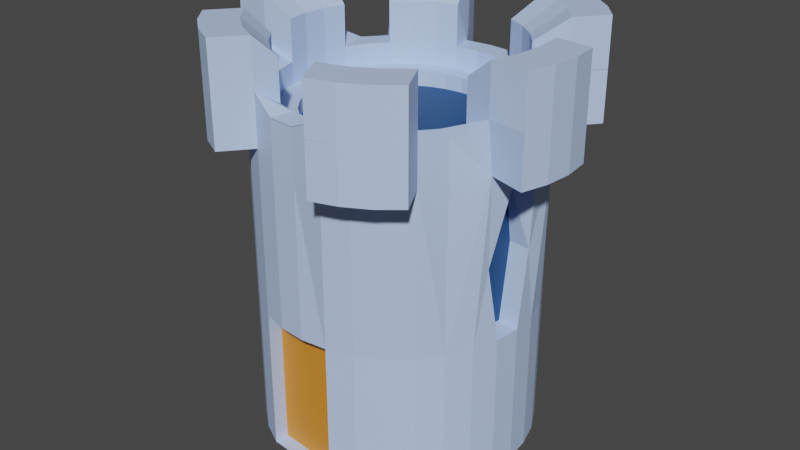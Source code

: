# Source: tower_v1.blend  (saved by Blender 2.80.51; exported with 4.5.12 LTS)
import bpy
from mathutils import Matrix  # noqa: F401  (used for matrix-valued properties, if any)

bpy.ops.wm.read_factory_settings(use_empty=True)
scene = bpy.context.scene
scene.name = 'Scene'

# ---- collections
col_collection = bpy.data.collections.new('Collection'); scene.collection.children.link(col_collection)

# ---- materials (node trees are filled in below, after node groups)
mat_material_001 = bpy.data.materials.new('Material.001')
mat_material_001.use_transparent_shadow = False
mat_material_001.roughness = 0.25
mat_material = bpy.data.materials.new('Material')
mat_material.alpha_threshold = 0.0
mat_material.use_transparent_shadow = False
mat_material.roughness = 0.5
mat_material.line_color = (0.0, 0.0, 0.0, 1.0)
mat_material_002 = bpy.data.materials.new('Material.002')
mat_material_002.use_transparent_shadow = False
mat_material_002.roughness = 0.25

# ---- material node trees
mat_material_001.use_nodes = True; mat_material_001.node_tree.nodes.clear()
_N = mat_material_001.node_tree.nodes; _L = mat_material_001.node_tree.links
n0 = _N.new('ShaderNodeOutputMaterial'); n0.name = 'Material Output'; n0.location = (300, 300)
n1 = _N.new('ShaderNodeBsdfPrincipled'); n1.name = 'Principled BSDF'; n1.location = (10, 300)
n1.distribution = 'GGX'
n1.subsurface_method = 'BURLEY'
n1.inputs[0].default_value = (0.5204, 0.6746, 1.0, 1.0)
n1.inputs[3].default_value = 1.45
_L.new(n1.outputs[0], n0.inputs[0])
n0.is_active_output = True
mat_material.use_nodes = True; mat_material.node_tree.nodes.clear()
_N = mat_material.node_tree.nodes; _L = mat_material.node_tree.links
n0 = _N.new('ShaderNodeOutputMaterial'); n0.name = 'Material Output'; n0.location = (300, 300)
n1 = _N.new('ShaderNodeBsdfPrincipled'); n1.name = 'Principled BSDF'; n1.location = (10, 300)
n1.distribution = 'GGX'
n1.subsurface_method = 'BURLEY'
n1.inputs[0].default_value = (0.8, 0.2869, 0.02619, 1.0)
n1.inputs[3].default_value = 1.45
_L.new(n1.outputs[0], n0.inputs[0])
n0.is_active_output = True
mat_material_002.use_nodes = True; mat_material_002.node_tree.nodes.clear()
_N = mat_material_002.node_tree.nodes; _L = mat_material_002.node_tree.links
n0 = _N.new('ShaderNodeOutputMaterial'); n0.name = 'Material Output'; n0.location = (300, 300)
n1 = _N.new('ShaderNodeBsdfPrincipled'); n1.name = 'Principled BSDF'; n1.location = (10, 300)
n1.distribution = 'GGX'
n1.subsurface_method = 'BURLEY'
n1.inputs[0].default_value = (0.00421, 0.06224, 0.2116, 1.0)
n1.inputs[3].default_value = 1.45
_L.new(n1.outputs[0], n0.inputs[0])
n0.is_active_output = True

# ---- world
world_world = bpy.data.worlds.new('World'); scene.world = world_world
world_world.use_nodes = True; world_world.node_tree.nodes.clear()
_N = world_world.node_tree.nodes; _L = world_world.node_tree.links
n0 = _N.new('ShaderNodeOutputWorld'); n0.name = 'World Output'; n0.location = (300, 300)
n1 = _N.new('ShaderNodeBackground'); n1.name = 'Background'; n1.location = (10, 300)
n1.inputs[0].default_value = (0.05088, 0.05088, 0.05088, 1.0)
_L.new(n1.outputs[0], n0.inputs[0])
n0.is_active_output = True
world_world.color = (0.05088, 0.05088, 0.05088)
world_world.use_sun_shadow = False
world_world.sun_shadow_jitter_overblur = 0.0

# ---- meshes
me_cylinder = bpy.data.meshes.new('Cylinder')
me_cylinder.from_pydata([(0.0, 1.0, -1.263), (0.1951, 0.9808, -1.263), (0.3827, 0.9239, -1.263), (0.5556, 0.8315, -1.263), (0.7071, 0.7071, -1.263), (0.8315, 0.5556, -1.263), (0.9239, 0.3827, -1.263), (0.9808, 0.1951, -1.263), (1.0, 7.55e-08, -1.263), (0.9808, -0.1951, -1.263), (0.9239, -0.3827, -1.263), (0.8315, -0.5556, -1.263), (0.7071, -0.7071, -1.263), (0.5556, -0.8315, -1.263), (0.3827, -0.9239, -1.263), (-0.5556, -0.8315, -1.263), (-0.7071, -0.7071, -1.263), (-0.8315, -0.5556, -1.263), (-0.9239, -0.3827, -1.263), (-0.9808, -0.1951, -1.263), (-1.0, 9.656e-07, -1.263), (-0.9808, 0.1951, -1.263), (-0.9239, 0.3827, -1.263), (-0.8315, 0.5556, -1.263), (-0.7071, 0.7071, -1.263), (-0.5556, 0.8315, -1.263), (-0.3827, 0.9239, -1.263), (-0.1951, 0.9808, -1.263), (0.7597, -0.7597, 1.737), (0.6082, -0.8841, 1.737), (0.4353, -0.9765, 1.737), (0.2477, -1.033, 1.737), (-0.3827, -0.9239, 1.737), (-0.7071, -0.7071, 1.737), (-0.8315, -0.5556, 1.737), (-1.033, -0.1951, 1.737), (-1.053, 9.649e-07, 1.737), (-1.033, 0.1951, 1.737), (-0.9765, 0.3827, 1.737), (0.3194, 0.771, 1.579), (0.4637, 0.6939, 1.579), (0.5901, 0.5901, 1.579), (0.6939, 0.4637, 1.579), (0.8185, 0.1628, 1.579), (0.8346, 1.107e-07, 1.579), (0.8185, -0.1628, 1.579), (0.771, -0.3194, 1.579), (0.5901, -0.5901, 1.579), (0.4637, -0.6939, 1.579), (0.3194, -0.771, 1.579), (0.1628, -0.8185, 1.579), (-0.3194, -0.771, 1.579), (-0.4637, -0.6939, 1.579), (-0.5901, -0.5901, 1.579), (-0.6939, -0.4637, 1.579), (-0.8185, -0.1628, 1.579), (-0.8346, 8.535e-07, 1.579), (-0.8185, 0.1628, 1.579), (-0.771, 0.3194, 1.579), (-0.5901, 0.5901, 1.579), (-0.4637, 0.6939, 1.579), (-0.3194, 0.771, 1.579), (-0.1628, 0.8185, 1.579), (0.1628, 0.8185, 1.277), (4.763e-08, 0.8346, 1.277), (0.3194, 0.771, 1.277), (0.4637, 0.6939, 1.277), (0.771, 0.3194, 1.277), (0.8185, 0.1628, 1.277), (0.8346, 1.107e-07, 1.277), (0.8185, -0.1628, 1.277), (0.771, -0.3194, 1.277), (0.6939, -0.4637, 1.277), (0.5901, -0.5901, 1.277), (0.4637, -0.6939, 1.277), (0.3194, -0.771, 1.277), (0.1628, -0.8185, 1.277), (-2.243e-07, -0.8346, 1.277), (-0.1628, -0.8185, 1.277), (-0.3194, -0.771, 1.277), (-0.4637, -0.6939, 1.277), (-0.5901, -0.5901, 1.277), (-0.6939, -0.4637, 1.277), (-0.771, -0.3194, 1.277), (-0.8185, -0.1628, 1.277), (-0.8346, 8.535e-07, 1.277), (-0.8185, 0.1628, 1.277), (-0.771, 0.3194, 1.277), (-0.6939, 0.4637, 1.277), (-0.5901, 0.5901, 1.277), (-0.4637, 0.6939, 1.277), (-0.3194, 0.771, 1.277), (-0.1628, 0.8185, 1.277), (0.3827, 0.9239, 1.274), (0.8315, 0.5556, 1.274), (0.9239, 0.3827, 1.274), (0.7597, -0.7597, 1.379), (0.6082, -0.8841, 1.379), (0.4353, -0.9765, 1.379), (0.2477, -1.033, 1.379), (-3.258e-07, -1.0, 1.274), (-0.1951, -0.9808, 1.274), (-0.5496, -1.127, 1.737), (-0.7225, -1.035, 1.737), (-0.9239, -0.3827, 1.274), (-1.033, -0.1951, 1.379), (-0.5556, -0.8315, 1.737), (-0.9765, 0.3827, 1.379), (-0.8315, 0.5556, 1.274), (-0.7071, 0.7071, 1.274), (-1.295, -0.1693, 1.737), (-1.315, 0.0258, 1.737), (-0.1951, 0.9808, 1.274), (0.1951, 0.9808, 1.277), (1.367e-10, 1.0, 1.277), (0.9239, 0.3827, 1.277), (0.8315, 0.5556, 1.277), (0.8315, -0.5556, 1.277), (-3.257e-07, -1.0, 1.277), (0.2477, -1.033, 1.382), (-0.1951, -0.9808, 1.277), (-0.3827, -0.9239, 1.382), (-0.9239, -0.3827, 1.277), (-0.8315, -0.5556, 1.382), (-1.033, -0.1951, 1.382), (-0.8315, 0.5556, 1.277), (-0.9765, 0.3827, 1.382), (-0.7071, 0.7071, 1.277), (-0.1951, 0.9808, 1.277), (0.1628, 0.8185, 1.277), (5.969e-08, 0.8346, 1.277), (0.3194, 0.771, 1.277), (0.771, 0.3194, 1.277), (0.6939, 0.4637, 1.277), (0.8185, 0.1628, 1.277), (0.6939, -0.4637, 1.277), (0.771, -0.3194, 1.277), (0.5901, -0.5901, 1.277), (-2.122e-07, -0.8346, 1.277), (0.1628, -0.8185, 1.277), (-0.1628, -0.8185, 1.277), (-0.3194, -0.771, 1.277), (-0.771, -0.3194, 1.277), (-0.6939, -0.4637, 1.277), (-0.8185, -0.1628, 1.277), (-0.6939, 0.4637, 1.277), (-0.771, 0.3194, 1.277), (-0.5901, 0.5901, 1.277), (-0.1628, 0.8185, 1.277), (0.1951, 0.9808, -0.3095), (0.3827, 0.9239, -0.04632), (0.5556, 0.8315, -0.2042), (0.7071, 0.7071, -0.2042), (0.8315, 0.5556, -0.2042), (0.9239, 0.3827, -0.2042), (0.9808, 0.1951, -0.2042), (1.0, 7.55e-08, -0.2042), (0.9808, -0.1951, -0.2042), (0.9239, -0.3827, -0.2042), (0.8315, -0.5556, -0.2042), (0.7071, -0.7071, -0.2042), (0.5556, -0.8315, -0.2042), (0.3827, -0.9239, -0.2042), (0.1951, -0.9808, -0.2042), (-3.258e-07, -1.0, -0.2042), (-0.1951, -0.9808, -0.2042), (-0.3827, -0.9239, -0.2042), (-0.5556, -0.8315, -0.2042), (-0.7071, -0.7071, -0.2042), (-0.8315, -0.5556, -0.2042), (-0.9239, -0.3827, -0.2042), (-0.9808, -0.1951, -0.2042), (-1.0, 9.656e-07, -0.2042), (-0.9808, 0.1951, -0.2042), (-0.9239, 0.3827, -0.2042), (-0.8315, 0.5556, -0.2042), (-0.7071, 0.7071, -0.2042), (-0.5556, 0.8315, -0.2042), (-0.3827, 0.9239, -0.2042), (-0.1951, 0.9808, -0.04632), (0.0, 1.0, -0.3095), (0.1951, -0.9808, -1.263), (-0.3827, -0.9239, -1.263), (0.2054, -0.876, -1.263), (-0.3724, -0.8191, -1.263), (0.2054, -0.876, -0.3095), (-0.3724, -0.8191, -0.3095), (0.1951, 0.9808, 0.845), (0.3827, 0.9239, 0.5819), (-0.1951, 0.9808, 0.5819), (0.0, 1.0, 0.845), (0.1848, 0.876, -0.3095), (0.3724, 0.8191, -0.04632), (-0.2054, 0.876, -0.04632), (-0.01032, 0.8952, -0.3095), (0.1848, 0.876, 0.845), (0.3724, 0.8191, 0.5819), (-0.2054, 0.876, 0.5819), (-0.01032, 0.8952, 0.845), (0.1393, 0.9856, 0.845), (0.0558, 0.9952, 0.845), (0.1393, 0.9856, -0.3095), (0.0558, 0.9952, -0.3095), (0.3827, 0.9239, 0.3102), (0.3827, 0.9239, 0.2254), (-0.1951, 0.9808, 0.2254), (-0.1951, 0.9808, 0.3102), (0.4637, 0.6939, 1.119), (0.771, 0.3194, 1.119), (0.8185, -0.1628, 1.119), (0.771, -0.3194, 1.119), (0.6939, -0.4637, 1.119), (0.5901, -0.5901, 1.119), (0.4637, -0.6939, 1.119), (0.3194, -0.771, 1.119), (-2.33e-07, -0.8346, 1.119), (-0.1628, -0.8185, 1.119), (-0.3194, -0.771, 1.119), (-0.5901, -0.5901, 1.119), (-0.6939, -0.4637, 1.119), (-0.771, -0.3194, 1.119), (-0.8346, 8.535e-07, 1.119), (-0.8185, 0.1628, 1.119), (-0.6939, 0.4637, 1.119), (-0.5901, 0.5901, 1.119), (-0.3194, 0.771, 1.119), (0.1628, 0.8185, 1.119), (3.897e-08, 0.8346, 1.119), (0.3194, 0.771, 1.119), (0.8185, 0.1628, 1.119), (0.8346, 1.107e-07, 1.119), (0.1628, -0.8185, 1.119), (-0.4637, -0.6939, 1.119), (-0.8185, -0.1628, 1.119), (-0.771, 0.3194, 1.119), (-0.4637, 0.6939, 1.119), (-0.1628, 0.8185, 1.119), (0.1303, 0.6548, 1.119), (5.911e-08, 0.6676, 1.119), (0.2555, 0.6168, 1.119), (0.3709, 0.5551, 1.119), (0.4721, 0.4721, 1.119), (0.5551, 0.3709, 1.119), (0.6168, 0.2555, 1.119), (0.6548, 0.1303, 1.119), (0.6676, 1.47e-07, 1.119), (0.6548, -0.1303, 1.119), (0.6168, -0.2555, 1.119), (0.5551, -0.3709, 1.119), (0.4721, -0.4721, 1.119), (0.3709, -0.5551, 1.119), (0.2555, -0.6168, 1.119), (0.1303, -0.6548, 1.119), (-1.584e-07, -0.6676, 1.119), (-0.1303, -0.6548, 1.119), (-0.2555, -0.6168, 1.119), (-0.3709, -0.5551, 1.119), (-0.4721, -0.4721, 1.119), (-0.5551, -0.3709, 1.119), (-0.6168, -0.2555, 1.119), (-0.6548, -0.1302, 1.119), (-0.6676, 7.413e-07, 1.119), (-0.6548, 0.1303, 1.119), (-0.6168, 0.2555, 1.119), (-0.5551, 0.3709, 1.119), (-0.4721, 0.4721, 1.119), (-0.3709, 0.5551, 1.119), (-0.2555, 0.6168, 1.119), (-0.1302, 0.6548, 1.119), (0.1303, 0.6548, 1.014), (5.404e-08, 0.6676, 1.014), (0.2555, 0.6168, 1.014), (0.3709, 0.5551, 1.014), (0.4721, 0.4721, 1.014), (0.5551, 0.3709, 1.014), (0.6168, 0.2555, 1.014), (0.6548, 0.1303, 1.014), (0.6676, 1.47e-07, 1.014), (0.6548, -0.1303, 1.014), (0.6168, -0.2555, 1.014), (0.5551, -0.3709, 1.014), (0.4721, -0.4721, 1.014), (0.3709, -0.5551, 1.014), (0.2555, -0.6168, 1.014), (0.1303, -0.6548, 1.014), (-1.635e-07, -0.6676, 1.014), (-0.1303, -0.6548, 1.014), (-0.2555, -0.6168, 1.014), (-0.3709, -0.5551, 1.014), (-0.4721, -0.4721, 1.014), (-0.5551, -0.3709, 1.014), (-0.6168, -0.2555, 1.014), (-0.6548, -0.1302, 1.014), (-0.6676, 7.413e-07, 1.014), (-0.6548, 0.1303, 1.014), (-0.6168, 0.2555, 1.014), (-0.5551, 0.3709, 1.014), (-0.4721, 0.4721, 1.014), (-0.3709, 0.5551, 1.014), (-0.2555, 0.6168, 1.014), (-0.1302, 0.6548, 1.014), (0.3827, 0.9239, 0.9437), (0.5556, 0.8315, 0.9042), (0.8315, 0.5556, 0.9042), (0.9239, 0.3827, 0.9042), (1.033, 0.2477, 1.009), (1.053, 0.05263, 1.009), (1.033, -0.1425, 1.009), (0.9765, -0.3301, 1.009), (0.8315, -0.5556, 0.9042), (0.7597, -0.7597, 1.009), (0.6082, -0.8841, 1.009), (0.4353, -0.9765, 1.009), (0.2477, -1.033, 1.007), (-3.258e-07, -1.0, 0.9012), (-0.1951, -0.9808, 0.9012), (-0.5556, -0.8315, 1.009), (-0.8315, -0.5556, 1.009), (-0.9239, -0.3827, 0.9042), (-1.033, -0.1951, 1.009), (-1.053, 9.649e-07, 1.009), (-1.033, 0.1951, 1.009), (-0.9765, 0.3827, 1.009), (-0.8315, 0.5556, 0.9042), (-0.7071, 0.7071, 0.9042), (-0.5556, 0.8315, 0.9042), (-0.3827, 0.9239, 0.9042), (-0.1951, 0.9808, 0.9437), (0.6939, 0.4637, 1.277), (0.5901, 0.5901, 1.277), (0.7071, 0.7071, 1.274), (0.5556, 0.8315, 1.274), (0.3827, 0.9239, 1.277), (0.6939, 0.4637, 1.119), (0.5901, 0.5901, 1.119), (0.7071, 0.7071, 0.9042), (-1.295, 0.2209, 1.737), (-1.238, 0.4085, 1.737), (-1.315, 0.0258, 1.379), (-1.238, 0.4085, 1.382), (-1.238, 0.4085, 1.379), (-1.295, -0.1693, 1.379), (-1.295, -0.1693, 1.382), (-1.295, 0.2209, 1.379), (-1.295, -0.1693, 1.009), (-1.315, 0.0258, 1.009), (-1.295, 0.2209, 1.009), (-1.238, 0.4085, 1.009), (-0.8315, -0.5556, 1.379), (0.8838, -0.9918, 1.737), (-0.3827, -0.9239, 1.379), (0.7323, -1.116, 1.737), (-0.3827, -0.9239, 1.007), (-0.7071, -0.7071, 1.009), (-0.8741, -0.9105, 1.737), (-0.9984, -0.759, 1.737), (-0.9984, -0.759, 1.382), (-0.9984, -0.759, 1.379), (-0.7225, -1.035, 1.379), (-0.5496, -1.127, 1.379), (-0.5496, -1.127, 1.382), (-0.8741, -0.9105, 1.379), (-0.5496, -1.127, 1.007), (-0.7225, -1.035, 1.009), (-0.8741, -0.9105, 1.009), (-0.9984, -0.759, 1.009), (0.5594, -1.209, 1.737), (0.3718, -1.266, 1.737), (0.5594, -1.209, 1.379), (0.3718, -1.266, 1.382), (0.7323, -1.116, 1.379), (0.3718, -1.266, 1.379), (0.8838, -0.9918, 1.379), (0.8838, -0.9918, 1.009), (0.7323, -1.116, 1.009), (0.5594, -1.209, 1.009), (0.3718, -1.266, 1.007), (0.0558, 1.048, 0.845), (0.0558, 1.048, -0.3095), (0.1393, 1.038, 0.845), (0.1393, 1.038, -0.3095), (0.3827, 1.012, 0.2254), (0.3827, 1.012, 0.3102), (-0.1951, 1.069, 0.3102), (-0.1951, 1.069, 0.2254), (0.9523, -0.2889, 0.35), (0.9904, 0.09755, 0.35), (0.8429, 0.01548, -0.2042), (0.8237, -0.1796, -0.2042), (0.8237, -0.1796, 0.9042), (0.8333, -0.08207, 0.35), (0.8429, 0.01548, 0.9042), (0.8333, 0.113, 0.35), (0.7952, -0.2734, 0.35), (-0.9239, -0.3827, -0.2042), (-0.9239, -0.3827, 0.9042), (-0.8315, -0.5556, -0.2042), (-0.7285, -0.1233, 0.35), (-0.7381, -0.02579, 0.9042), (-0.7381, -0.02579, -0.2042), (-0.7189, 0.1693, 0.9042), (-0.6904, 0.2631, 0.35), (-0.7189, 0.1693, -0.2042), (-0.7285, 0.07175, 0.35), (-0.9523, 0.2889, 0.35), (-0.8315, -0.5556, 0.9042), (-0.9904, -0.09754, 0.35), (0.8841, 0.6082, 1.737), (0.7597, 0.7597, 1.737), (0.8841, 0.6082, 1.382), (0.4353, 0.9765, 1.379), (0.4353, 0.9765, 1.049), (0.8841, 0.6082, 1.379), (0.8841, 0.6082, 1.009), (0.6082, 0.8841, 1.009), (0.9267, 0.9632, 1.379), (0.7597, 0.7597, 1.379), (0.4353, 0.9765, 1.382), (0.6082, 0.8841, 1.379), (0.7751, 1.088, 1.379), (0.6023, 1.18, 1.382), (0.7751, 1.088, 1.737), (0.6023, 1.18, 1.737), (0.9267, 0.9632, 1.737), (1.051, 0.8116, 1.737), (1.051, 0.8116, 1.379), (0.6023, 1.18, 1.379), (1.051, 0.8116, 1.382), (0.6023, 1.18, 1.049), (0.7751, 1.088, 1.009), (0.9267, 0.9632, 1.009), (1.051, 0.8116, 1.009), (0.6082, 0.8841, 1.737), (0.7597, 0.7597, 1.009), (0.4353, 0.9765, 1.737), (-0.5788, 0.8787, 1.737), (-0.7303, 0.7543, 1.737), (-0.4059, 0.9711, 1.737), (-0.2183, 1.028, 1.737), (-0.2183, 1.028, 1.379), (-0.3424, 1.26, 1.379), (-0.53, 1.203, 1.01), (-0.4059, 0.9711, 1.01), (-0.5788, 0.8787, 1.01), (-0.7028, 1.111, 1.01), (-0.2183, 1.028, 1.383), (-0.7303, 0.7543, 1.383), (-0.8544, 0.9864, 1.01), (-0.7303, 0.7543, 1.01), (-0.7303, 0.7543, 1.379), (-0.8544, 0.9864, 1.379), (-0.53, 1.203, 1.737), (-0.3424, 1.26, 1.737), (-0.2183, 1.028, 1.049), (-0.7028, 1.111, 1.737), (-0.8544, 0.9864, 1.737), (-0.53, 1.203, 1.379), (-0.7028, 1.111, 1.379), (-0.3424, 1.26, 1.383), (-0.8544, 0.9864, 1.383), (-0.3424, 1.26, 1.049), (1.033, 0.1951, 1.737), (1.053, 7.451e-08, 1.737), (1.033, -0.1951, 1.737), (0.9765, -0.3827, 1.737), (1.033, 0.1951, 1.382), (0.9765, -0.3827, 1.382), (1.315, -0.02579, 1.737), (1.295, 0.1693, 1.737), (1.295, -0.2209, 1.737), (1.238, -0.4085, 1.737), (1.238, -0.4085, 1.379), (1.295, 0.1693, 1.382), (1.295, -0.2209, 1.379), (1.315, -0.02579, 1.379), (1.295, 0.1693, 1.009), (1.315, -0.02579, 1.009), (1.295, -0.2209, 1.009), (1.238, -0.4085, 1.009)], [(134, 132), (135, 136), (137, 135), (47, 137), (134, 43), (201, 149), (199, 187), (205, 189), (203, 150), (190, 200), (180, 202), (188, 204), (179, 206)], [(98, 99, 371, 368), (28, 29, 351, 349), (107, 322, 347, 340), (173, 172, 399, 402), (37, 36, 56, 57), (119, 98, 368, 369), (105, 124, 342, 341), (38, 37, 57, 58), (29, 28, 47, 48), (30, 29, 48, 49), (31, 30, 49, 50), (51, 32, 121, 141), (60, 61, 437, 435), (106, 32, 51, 52), (33, 106, 52, 53), (34, 33, 53, 54), (38, 58, 146, 126), (36, 35, 55, 56), (88, 87, 234, 223), (40, 39, 65, 66), (61, 60, 90, 91), (41, 40, 66, 329), (62, 61, 91, 92), (42, 41, 329, 328), (52, 51, 79, 80), (53, 52, 80, 81), (54, 53, 81, 82), (44, 43, 68, 69), (45, 44, 69, 70), (46, 45, 70, 71), (56, 55, 84, 85), (57, 56, 85, 86), (58, 57, 86, 87), (48, 47, 73, 74), (49, 48, 74, 75), (50, 49, 75, 76), (60, 59, 89, 90), (189, 112, 128, 114, 190), (323, 108, 109, 324), (322, 107, 108, 323), (37, 38, 337, 336), (126, 107, 340, 339), (124, 35, 110, 342), (318, 104, 105, 319), (317, 348, 104, 318), (315, 101, 350, 352), (314, 100, 101, 315), (313, 99, 100, 314), (72, 73, 96, 117, 135), (99, 313, 376, 371), (313, 312, 375, 376), (303, 94, 95, 304), (187, 113, 332, 188), (202, 201, 199, 200), (28, 96, 73, 47), (125, 126, 146, 145), (113, 114, 130, 129), (127, 125, 145, 147), (332, 113, 129, 131), (118, 119, 139, 138), (120, 118, 138, 140), (121, 120, 140, 141), (114, 128, 148, 130), (115, 116, 133, 132), (122, 123, 143, 142), (124, 122, 142, 144), (449, 127, 109), (31, 50, 139, 119), (34, 54, 143, 123), (96, 28, 349, 372), (55, 35, 124, 144), (197, 193, 179, 189), (1, 149, 150, 2), (2, 150, 151, 3), (3, 151, 152, 4), (4, 152, 153, 5), (5, 153, 154, 6), (6, 154, 155, 7), (8, 156, 157, 9), (10, 158, 159, 11), (11, 159, 160, 12), (12, 160, 161, 13), (13, 161, 162, 14), (14, 162, 163, 181), (163, 166, 186, 185), (182, 166, 167, 15), (15, 167, 168, 16), (16, 168, 169, 17), (17, 169, 170, 18), (18, 170, 171, 19), (170, 169, 396, 394), (396, 405, 395, 394), (321, 404, 401, 400), (22, 174, 175, 23), (23, 175, 176, 24), (24, 176, 177, 25), (25, 177, 178, 26), (26, 178, 179, 27), (27, 179, 180, 0), (183, 185, 186, 184), (181, 163, 185, 183), (166, 182, 184, 186), (182, 181, 183, 184), (187, 190, 114, 113), (191, 194, 193, 197, 198, 195, 196, 192), (180, 179, 193, 194), (0, 180, 149, 1), (187, 188, 196, 195), (150, 149, 191, 192), (192, 196, 188, 150), (189, 190, 198, 197), (194, 191, 149, 180), (204, 205, 206, 203), (75, 74, 213, 214), (63, 64, 227, 226), (89, 88, 223, 224), (76, 75, 214, 231), (65, 63, 226, 228), (90, 89, 224, 235), (77, 76, 231, 215), (66, 65, 228, 207), (91, 90, 235, 225), (78, 77, 215, 216), (329, 66, 207, 334), (92, 91, 225, 236), (79, 78, 216, 217), (64, 92, 236, 227), (80, 79, 217, 232), (81, 80, 232, 218), (68, 67, 208, 229), (82, 81, 218, 219), (69, 68, 229, 230), (83, 82, 219, 220), (70, 69, 230, 209), (84, 83, 220, 233), (71, 70, 209, 210), (85, 84, 233, 221), (72, 71, 210, 211), (86, 85, 221, 222), (73, 72, 211, 212), (87, 86, 222, 234), (74, 73, 212, 213), (219, 218, 257, 258), (261, 260, 292, 293), (230, 229, 244, 245), (220, 219, 258, 259), (209, 230, 245, 246), (233, 220, 259, 260), (210, 209, 246, 247), (221, 233, 260, 261), (211, 210, 247, 248), (222, 221, 261, 262), (212, 211, 248, 249), (234, 222, 262, 263), (213, 212, 249, 250), (223, 234, 263, 264), (214, 213, 250, 251), (226, 227, 238, 237), (224, 223, 264, 265), (231, 214, 251, 252), (228, 226, 237, 239), (235, 224, 265, 266), (215, 231, 252, 253), (207, 228, 239, 240), (225, 235, 266, 267), (216, 215, 253, 254), (334, 207, 240, 241), (236, 225, 267, 268), (217, 216, 254, 255), (333, 334, 241, 242), (227, 236, 268, 238), (232, 217, 255, 256), (208, 333, 242, 243), (218, 232, 256, 257), (229, 208, 243, 244), (269, 270, 300, 299, 298, 297, 296, 295, 294, 293, 292, 291, 290, 289, 288, 287, 286, 285, 284, 283, 282, 281, 280, 279, 278, 277, 276, 275, 274, 273, 272, 271), (248, 247, 279, 280), (262, 261, 293, 294), (249, 248, 280, 281), (263, 262, 294, 295), (250, 249, 281, 282), (264, 263, 295, 296), (251, 250, 282, 283), (237, 238, 270, 269), (265, 264, 296, 297), (252, 251, 283, 284), (239, 237, 269, 271), (266, 265, 297, 298), (253, 252, 284, 285), (240, 239, 271, 272), (267, 266, 298, 299), (254, 253, 285, 286), (241, 240, 272, 273), (268, 267, 299, 300), (255, 254, 286, 287), (242, 241, 273, 274), (238, 268, 300, 270), (256, 255, 287, 288), (243, 242, 274, 275), (257, 256, 288, 289), (244, 243, 275, 276), (258, 257, 289, 290), (245, 244, 276, 277), (259, 258, 290, 291), (246, 245, 277, 278), (260, 259, 291, 292), (247, 246, 278, 279), (198, 190, 187, 195), (150, 301, 302, 151), (151, 302, 335, 152), (152, 335, 303, 153), (153, 303, 304, 154), (159, 309, 310, 160), (160, 310, 311, 161), (161, 311, 312, 162), (162, 312, 313, 163), (163, 313, 314, 164), (164, 314, 315, 165), (165, 315, 352, 166), (166, 352, 316, 167), (167, 316, 353, 168), (168, 353, 317, 169), (169, 317, 405, 396), (21, 173, 174, 22), (345, 320, 319, 344), (399, 403, 402), (19, 171, 172, 20), (171, 406, 172), (175, 323, 324, 176), (176, 324, 325, 177), (177, 325, 326, 178), (178, 326, 327, 179), (328, 329, 334, 333), (67, 328, 333, 208), (302, 301, 411, 414), (94, 303, 413, 412), (116, 330, 416, 409), (301, 93, 410, 411), (303, 335, 433, 413), (335, 302, 414, 433), (93, 331, 418, 410), (331, 332, 417, 418), (330, 94, 412, 416), (438, 62, 92, 128, 445), (128, 112, 439, 445), (59, 60, 435, 436), (61, 62, 438, 437), (327, 326, 442, 453), (324, 109, 449, 448), (112, 327, 453, 439), (127, 89, 59, 436, 446), (326, 325, 443, 442), (449, 446, 127), (109, 127, 446, 449), (325, 324, 448, 443), (337, 339, 340, 343, 336), (336, 343, 338, 111), (110, 111, 338, 341, 342), (346, 343, 340, 347), (345, 338, 343, 346), (344, 341, 338, 345), (35, 36, 111, 110), (319, 105, 341, 344), (404, 321, 322), (38, 126, 339, 337), (36, 37, 336, 111), (398, 403, 399, 397), (352, 350, 359, 362), (34, 123, 356, 355), (348, 317, 365, 357), (106, 33, 354, 103), (317, 353, 364, 365), (121, 32, 102, 360), (355, 356, 357, 361, 354), (354, 361, 358, 103), (102, 103, 358, 359, 360), (364, 361, 357, 365), (363, 358, 361, 364), (362, 359, 358, 363), (33, 34, 355, 354), (316, 352, 362, 363), (350, 121, 360, 359), (123, 348, 357, 356), (353, 316, 363, 364), (32, 106, 103, 102), (367, 369, 368, 366), (351, 370, 372, 349), (366, 368, 370, 351), (375, 368, 371, 376), (374, 370, 368, 375), (373, 372, 370, 374), (29, 30, 366, 351), (470, 471, 473, 469), (30, 31, 367, 366), (310, 96, 372, 373), (311, 310, 373, 374), (31, 119, 369, 367), (96, 97, 370, 372), (312, 311, 374, 375), (378, 377, 379, 380), (381, 382, 383, 384), (206, 205, 384, 383), (204, 203, 382, 381), (200, 199, 379, 377), (202, 200, 377, 378), (205, 204, 381, 384), (203, 206, 383, 382), (201, 202, 378, 380), (199, 201, 380, 379), (157, 385, 158), (157, 156, 387, 388), (307, 385, 393, 389), (159, 158, 308, 309), (386, 305, 306), (155, 386, 156), (386, 306, 391, 392), (154, 304, 305, 155), (308, 385, 307), (305, 386, 155), (385, 157, 388, 393), (385, 308, 158), (7, 155, 156, 8), (9, 157, 158, 10), (393, 388, 390, 389), (390, 387, 392, 391), (390, 391, 389), (387, 390, 388), (156, 386, 392, 387), (306, 307, 389, 391), (317, 318, 395, 405), (320, 321, 400, 398), (404, 322, 174), (319, 320, 406), (172, 406, 397, 399), (403, 398, 400), (173, 404, 174), (347, 322, 321, 346), (404, 173, 402, 401), (170, 318, 319, 171), (346, 321, 320, 345), (20, 172, 173, 21), (171, 319, 406), (406, 320, 398, 397), (400, 401, 402, 403), (175, 174, 322, 323), (318, 170, 394, 395), (434, 432, 421, 422), (412, 413, 431, 425), (410, 418, 419, 426), (409, 416, 415, 427), (416, 412, 425, 415), (418, 417, 420, 419), (430, 415, 425, 431), (429, 419, 415, 430), (428, 426, 419, 429), (421, 419, 420, 422), (423, 415, 419, 421), (423, 424, 427, 415), (407, 409, 427, 424), (414, 411, 428, 429), (432, 408, 423, 421), (417, 434, 422, 420), (433, 414, 429, 430), (408, 407, 424, 423), (413, 433, 430, 431), (411, 410, 426, 428), (39, 40, 432, 434), (40, 41, 408, 432), (41, 42, 407, 408), (39, 434, 417, 332, 131), (133, 116, 409, 407, 42), (438, 445, 458, 452), (453, 442, 441, 460), (445, 439, 440, 458), (442, 443, 444, 441), (448, 449, 450, 447), (437, 438, 452, 451), (441, 456, 440, 460), (444, 457, 456, 441), (447, 450, 457, 444), (451, 456, 457, 454), (452, 458, 440, 456, 451), (455, 454, 457, 450, 459), (436, 435, 454, 455), (449, 446, 459, 450), (446, 436, 455, 459), (435, 437, 451, 454), (443, 448, 447, 444), (439, 453, 460, 440), (465, 461, 468, 472), (462, 463, 469, 467), (475, 305, 465, 472), (308, 478, 471, 466), (464, 466, 471, 470), (467, 474, 472, 468), (469, 473, 474, 467), (477, 473, 471, 478), (476, 474, 473, 477), (475, 472, 474, 476), (463, 464, 470, 469), (310, 309, 117, 96), (306, 305, 475, 476), (461, 462, 467, 468), (308, 307, 477, 478), (117, 309, 308, 466), (307, 306, 476, 477), (117, 466, 72), (136, 71, 72, 466), (136, 46, 71), (466, 71, 46, 464), (44, 45, 463, 462), (45, 46, 464, 463), (43, 44, 462, 461), (95, 115, 465, 305, 304), (461, 465, 134, 68, 43), (67, 68, 465, 115, 95)])
me_cylinder.polygons.foreach_set('material_index', [0, 0, 0, 0, 0, 0, 0, 0, 0, 0, 0, 0, 0, 0, 0, 0, 0, 0, 0, 0, 0, 0, 0, 0, 0, 0, 0, 0, 0, 0, 0, 0, 0, 0, 0, 0, 0, 0, 0, 0, 0, 0, 0, 0, 0, 0, 0, 0, 0, 0, 0, 0, 0, 1, 0, 0, 0, 0, 0, 0, 0, 0, 0, 0, 0, 0, 0, 0, 0, 0, 0, 2, 0, 0, 0, 0, 0, 0, 0, 0, 0, 0, 0, 0, 0, 0, 0, 0, 0, 0, 0, 0, 0, 0, 0, 0, 0, 0, 0, 1, 0, 0, 0, 0, 2, 2, 0, 2, 2, 2, 2, 2, 1, 0, 0, 0, 0, 0, 0, 0, 0, 0, 0, 0, 0, 0, 0, 0, 0, 0, 0, 0, 0, 0, 0, 0, 0, 0, 0, 0, 0, 0, 0, 0, 0, 0, 0, 0, 0, 0, 0, 0, 0, 0, 0, 0, 0, 0, 0, 0, 0, 0, 0, 0, 0, 0, 0, 0, 0, 0, 0, 0, 0, 0, 0, 2, 0, 0, 0, 0, 0, 0, 0, 0, 0, 0, 0, 0, 0, 0, 0, 0, 0, 0, 0, 0, 0, 0, 0, 0, 0, 0, 0, 0, 0, 0, 0, 2, 0, 0, 0, 0, 0, 0, 0, 0, 0, 0, 0, 0, 0, 0, 0, 0, 0, 2, 0, 0, 0, 0, 0, 0, 0, 0, 0, 0, 0, 0, 0, 0, 0, 0, 0, 0, 0, 0, 0, 0, 0, 0, 0, 0, 0, 0, 0, 0, 0, 0, 0, 0, 0, 0, 0, 0, 0, 0, 2, 0, 0, 0, 0, 0, 0, 0, 0, 0, 0, 0, 0, 0, 0, 0, 0, 0, 0, 0, 0, 0, 0, 0, 0, 0, 0, 0, 0, 0, 0, 0, 0, 1, 1, 1, 1, 1, 1, 1, 1, 1, 1, 0, 0, 0, 0, 0, 0, 0, 0, 0, 0, 0, 0, 0, 0, 2, 2, 2, 2, 0, 0, 0, 0, 0, 0, 0, 2, 0, 0, 0, 0, 0, 0, 0, 0, 2, 0, 0, 0, 0, 0, 0, 0, 0, 0, 0, 0, 0, 0, 0, 0, 0, 0, 0, 0, 0, 0, 0, 0, 0, 0, 0, 0, 0, 0, 0, 0, 0, 0, 0, 0, 0, 0, 0, 0, 0, 0, 0, 0, 0, 0, 0, 0, 0, 0, 0, 0, 0, 0, 0, 0, 0, 0, 0, 0, 0, 0, 0, 0, 0, 0, 0, 0, 0, 0, 0, 0, 0])
_uv = me_cylinder.uv_layers.new(name='UVMap')
_uv.uv.foreach_set('vector', [0.0, 0.0, 0.0, 0.0, 0.0, 0.0, 0.0, 0.0, 0.625, 1.0, 0.5938, 1.0, 0.5938, 1.0, 0.625, 1.0, 0.1875, 0.95, 0.1875, 0.8769, 0.1875, 0.8769, 0.1875, 0.95, 0.2188, 0.6575, 0.25, 0.6575, 0.25, 0.6575, 0.2188, 0.6575, 0.2188, 1.0, 0.25, 1.0, 0.25, 1.0, 0.2188, 1.0, 0.0, 0.0, 0.0, 0.0, 0.0, 0.0, 0.0, 0.0, 0.0, 0.0, 0.0, 0.0, 0.0, 0.0, 0.0, 0.0, 0.1875, 1.0, 0.2188, 1.0, 0.2188, 1.0, 0.1875, 1.0, 0.5938, 1.0, 0.625, 1.0, 0.625, 1.0, 0.5938, 1.0, 0.5625, 1.0, 0.5938, 1.0, 0.5938, 1.0, 0.5625, 1.0, 0.5312, 1.0, 0.5625, 1.0, 0.5625, 1.0, 0.5312, 1.0, 0.4375, 1.0, 0.4375, 1.0, 0.4375, 1.0, 0.4375, 1.0, 0.09375, 1.0, 0.0625, 1.0, 0.0625, 1.0, 0.09375, 1.0, 0.4062, 1.0, 0.4375, 1.0, 0.4375, 1.0, 0.4062, 1.0, 0.375, 1.0, 0.4062, 1.0, 0.4062, 1.0, 0.375, 1.0, 0.3438, 1.0, 0.375, 1.0, 0.375, 1.0, 0.3438, 1.0, 0.1875, 1.0, 0.1875, 1.0, 0.1875, 1.0, 0.1875, 1.0, 0.25, 1.0, 0.2812, 1.0, 0.2812, 1.0, 0.25, 1.0, 0.0, 0.0, 0.0, 0.0, 0.0, 0.0, 0.0, 0.0, 0.9062, 1.0, 0.9375, 1.0, 0.9375, 1.0, 0.9062, 1.0, 0.0625, 1.0, 0.09375, 1.0, 0.09375, 1.0, 0.0625, 1.0, 0.875, 1.0, 0.9062, 1.0, 0.9062, 1.0, 0.875, 1.0, 0.03125, 1.0, 0.0625, 1.0, 0.0625, 1.0, 0.03125, 1.0, 0.8438, 1.0, 0.875, 1.0, 0.875, 1.0, 0.8438, 1.0, 0.4062, 1.0, 0.4375, 1.0, 0.4375, 1.0, 0.4062, 1.0, 0.375, 1.0, 0.4062, 1.0, 0.4062, 1.0, 0.375, 1.0, 0.3438, 1.0, 0.375, 1.0, 0.375, 1.0, 0.3438, 1.0, 0.75, 1.0, 0.7812, 1.0, 0.7812, 1.0, 0.75, 1.0, 0.7188, 1.0, 0.75, 1.0, 0.75, 1.0, 0.7188, 1.0, 0.6875, 1.0, 0.7188, 1.0, 0.7188, 1.0, 0.6875, 1.0, 0.25, 1.0, 0.2812, 1.0, 0.2812, 1.0, 0.25, 1.0, 0.2188, 1.0, 0.25, 1.0, 0.25, 1.0, 0.2188, 1.0, 0.1875, 1.0, 0.2188, 1.0, 0.2188, 1.0, 0.1875, 1.0, 0.5938, 1.0, 0.625, 1.0, 0.625, 1.0, 0.5938, 1.0, 0.5625, 1.0, 0.5938, 1.0, 0.5938, 1.0, 0.5625, 1.0, 0.5312, 1.0, 0.5625, 1.0, 0.5625, 1.0, 0.5312, 1.0, 0.09375, 1.0, 0.125, 1.0, 0.125, 1.0, 0.09375, 1.0, 0.0, 0.0, 0.03125, 0.95, 0.03125, 1.0, 1.0, 1.0, 0.0, 0.0, 0.1562, 0.8769, 0.1562, 0.95, 0.125, 0.95, 0.125, 0.8769, 0.1875, 0.8769, 0.1875, 0.95, 0.1562, 0.95, 0.1562, 0.8769, 0.2188, 1.0, 0.1875, 1.0, 0.1875, 1.0, 0.2188, 1.0, 0.0, 0.0, 0.0, 0.0, 0.0, 0.0, 0.0, 0.0, 0.2812, 1.0, 0.2812, 1.0, 0.2812, 1.0, 0.2812, 1.0, 0.3125, 0.8769, 0.3125, 0.95, 0.2812, 0.95, 0.2812, 0.8769, 0.3438, 0.8769, 0.3438, 0.95, 0.3125, 0.95, 0.3125, 0.8769, 0.4688, 0.8769, 0.4688, 0.95, 0.4375, 0.95, 0.4375, 0.8769, 0.5, 0.8769, 0.5, 0.95, 0.4688, 0.95, 0.4688, 0.8769, 0.5312, 0.8769, 0.5312, 0.95, 0.5, 0.95, 0.5, 0.8769, 0.0, 0.0, 0.625, 1.0, 0.625, 0.95, 0.0, 0.0, 0.0, 0.0, 0.5312, 0.95, 0.5312, 0.8769, 0.5312, 0.8769, 0.5312, 0.95, 0.5312, 0.8769, 0.5625, 0.8769, 0.5625, 0.8769, 0.5312, 0.8769, 0.8438, 0.8769, 0.8438, 0.95, 0.8125, 0.95, 0.8125, 0.8769, 0.0, 0.0, 0.9688, 1.0, 0.9375, 1.0, 0.0, 0.0, 0.0, 0.0, 0.0, 0.0, 0.0, 0.0, 0.0, 0.0, 0.0, 0.0, 0.0, 0.0, 0.625, 1.0, 0.625, 1.0, 0.1562, 1.0, 0.1875, 1.0, 0.1875, 1.0, 0.1562, 1.0, 0.9688, 1.0, 1.0, 1.0, 1.0, 1.0, 0.9688, 1.0, 0.125, 1.0, 0.1562, 1.0, 0.1562, 1.0, 0.125, 1.0, 0.9375, 1.0, 0.9688, 1.0, 0.9688, 1.0, 0.9375, 1.0, 0.5, 1.0, 0.5312, 1.0, 0.5312, 1.0, 0.5, 1.0, 0.4688, 1.0, 0.5, 1.0, 0.5, 1.0, 0.4688, 1.0, 0.4375, 1.0, 0.4688, 1.0, 0.4688, 1.0, 0.4375, 1.0, 0.0, 1.0, 0.03125, 1.0, 0.03125, 1.0, 0.0, 1.0, 0.8125, 1.0, 0.8438, 1.0, 0.8438, 1.0, 0.8125, 1.0, 0.3125, 1.0, 0.3438, 1.0, 0.3438, 1.0, 0.3125, 1.0, 0.2812, 1.0, 0.3125, 1.0, 0.3125, 1.0, 0.2812, 1.0, 0.0, 0.0, 0.0, 0.0, 0.0, 0.0, 0.5312, 1.0, 0.5312, 1.0, 0.5312, 1.0, 0.5312, 1.0, 0.3438, 1.0, 0.3438, 1.0, 0.3438, 1.0, 0.3438, 1.0, 0.0, 0.0, 0.0, 0.0, 0.0, 0.0, 0.0, 0.0, 0.2812, 1.0, 0.2812, 1.0, 0.2812, 1.0, 0.2812, 1.0, 0.0, 0.0, 0.03125, 0.6575, 0.03125, 0.6575, 0.0, 0.0, 0.9688, 0.5, 0.9688, 0.6575, 0.9375, 0.6575, 0.9375, 0.5, 0.9375, 0.5, 0.9375, 0.6575, 0.9062, 0.6575, 0.9062, 0.5, 0.9062, 0.5, 0.9062, 0.6575, 0.875, 0.6575, 0.875, 0.5, 0.875, 0.5, 0.875, 0.6575, 0.8438, 0.6575, 0.8438, 0.5, 0.8438, 0.5, 0.8438, 0.6575, 0.8125, 0.6575, 0.8125, 0.5, 0.8125, 0.5, 0.8125, 0.6575, 0.7812, 0.6575, 0.7812, 0.5, 0.75, 0.5, 0.75, 0.6575, 0.7188, 0.6575, 0.7188, 0.5, 0.6875, 0.5, 0.6875, 0.6575, 0.6562, 0.6575, 0.6562, 0.5, 0.6562, 0.5, 0.6562, 0.6575, 0.625, 0.6575, 0.625, 0.5, 0.625, 0.5, 0.625, 0.6575, 0.5938, 0.6575, 0.5938, 0.5, 0.5938, 0.5, 0.5938, 0.6575, 0.5625, 0.6575, 0.5625, 0.5, 0.5625, 0.5, 0.5625, 0.6575, 0.5312, 0.6575, 0.5312, 0.5, 0.0, 0.0, 0.0, 0.0, 0.0, 0.0, 0.0, 0.0, 0.4375, 0.5, 0.4375, 0.6575, 0.4062, 0.6575, 0.4062, 0.5, 0.4062, 0.5, 0.4062, 0.6575, 0.375, 0.6575, 0.375, 0.5, 0.375, 0.5, 0.375, 0.6575, 0.3438, 0.6575, 0.3438, 0.5, 0.3438, 0.5, 0.3438, 0.6575, 0.3125, 0.6575, 0.3125, 0.5, 0.3125, 0.5, 0.3125, 0.6575, 0.2812, 0.6575, 0.2812, 0.5, 0.3125, 0.6575, 0.3438, 0.6575, 0.3438, 0.6575, 0.3125, 0.6575, 0.3438, 0.6575, 0.3438, 0.8769, 0.3125, 0.8769, 0.3125, 0.6575, 0.2188, 0.8769, 0.2031, 0.7672, 0.2031, 0.7672, 0.2188, 0.8769, 0.1875, 0.5, 0.1875, 0.6575, 0.1562, 0.6575, 0.1562, 0.5, 0.1562, 0.5, 0.1562, 0.6575, 0.125, 0.6575, 0.125, 0.5, 0.125, 0.5, 0.125, 0.6575, 0.09375, 0.6575, 0.09375, 0.5, 0.09375, 0.5, 0.09375, 0.6575, 0.0625, 0.6575, 0.0625, 0.5, 0.0625, 0.5, 0.0625, 0.6575, 0.03125, 0.6575, 0.03125, 0.5, 0.03125, 0.5, 0.03125, 0.6575, 0.0, 0.6575, 0.0, 0.5, 0.5312, 0.5, 0.5312, 0.6575, 0.4375, 0.6575, 0.4375, 0.5, 0.5312, 0.5, 0.5312, 0.6575, 0.5312, 0.6575, 0.5312, 0.5, 0.4375, 0.6575, 0.4375, 0.5, 0.4375, 0.5, 0.4375, 0.6575, 0.0, 0.0, 0.0, 0.0, 0.0, 0.0, 0.0, 0.0, 0.0, 0.0, 0.0, 0.0, 1.0, 1.0, 0.9688, 1.0, 0.9688, 0.6575, 0.0, 0.6575, 0.03125, 0.6575, 0.0, 0.0, 0.0, 0.0, 0.0, 0.0, 0.0, 0.0, 0.9375, 0.6575, 0.0, 0.6575, 0.03125, 0.6575, 0.03125, 0.6575, 0.0, 0.6575, 0.0, 0.5, 0.0, 0.6575, 0.9688, 0.6575, 0.9688, 0.5, 0.0, 0.0, 0.0, 0.0, 0.0, 0.0, 0.0, 0.0, 0.9375, 0.6575, 0.9688, 0.6575, 0.9688, 0.6575, 0.9375, 0.6575, 0.9375, 0.6575, 0.0, 0.0, 0.0, 0.0, 0.9375, 0.6575, 0.0, 0.0, 0.0, 0.0, 0.0, 0.0, 0.0, 0.0, 0.0, 0.6575, 0.9688, 0.6575, 0.9688, 0.6575, 0.0, 0.6575, 0.0, 0.0, 0.0, 0.0, 0.0, 0.0, 0.0, 0.0, 0.5625, 1.0, 0.5938, 1.0, 0.5938, 1.0, 0.5625, 1.0, 0.0, 0.0, 0.0, 0.0, 0.0, 0.0, 0.0, 0.0, 0.0, 0.0, 0.0, 0.0, 0.0, 0.0, 0.0, 0.0, 0.5312, 1.0, 0.5625, 1.0, 0.5625, 1.0, 0.5312, 1.0, 0.0, 0.0, 0.0, 0.0, 0.0, 0.0, 0.0, 0.0, 0.09375, 1.0, 0.125, 1.0, 0.125, 1.0, 0.09375, 1.0, 0.0, 0.0, 0.0, 0.0, 0.0, 0.0, 0.0, 0.0, 0.9062, 1.0, 0.9375, 1.0, 0.9375, 1.0, 0.9062, 1.0, 0.0625, 1.0, 0.09375, 1.0, 0.09375, 1.0, 0.0625, 1.0, 0.0, 0.0, 0.0, 0.0, 0.0, 0.0, 0.0, 0.0, 0.875, 1.0, 0.9062, 1.0, 0.9062, 1.0, 0.875, 1.0, 0.03125, 1.0, 0.0625, 1.0, 0.0625, 1.0, 0.03125, 1.0, 0.0, 0.0, 0.0, 0.0, 0.0, 0.0, 0.0, 0.0, 0.0, 0.0, 0.0, 0.0, 0.0, 0.0, 0.0, 0.0, 0.4062, 1.0, 0.4375, 1.0, 0.4375, 1.0, 0.4062, 1.0, 0.375, 1.0, 0.4062, 1.0, 0.4062, 1.0, 0.375, 1.0, 0.0, 0.0, 0.0, 0.0, 0.0, 0.0, 0.0, 0.0, 0.3438, 1.0, 0.375, 1.0, 0.375, 1.0, 0.3438, 1.0, 0.75, 1.0, 0.7812, 1.0, 0.7812, 1.0, 0.75, 1.0, 0.0, 0.0, 0.0, 0.0, 0.0, 0.0, 0.0, 0.0, 0.7188, 1.0, 0.75, 1.0, 0.75, 1.0, 0.7188, 1.0, 0.0, 0.0, 0.0, 0.0, 0.0, 0.0, 0.0, 0.0, 0.6875, 1.0, 0.7188, 1.0, 0.7188, 1.0, 0.6875, 1.0, 0.25, 1.0, 0.2812, 1.0, 0.2812, 1.0, 0.25, 1.0, 0.0, 0.0, 0.0, 0.0, 0.0, 0.0, 0.0, 0.0, 0.2188, 1.0, 0.25, 1.0, 0.25, 1.0, 0.2188, 1.0, 0.0, 0.0, 0.0, 0.0, 0.0, 0.0, 0.0, 0.0, 0.1875, 1.0, 0.2188, 1.0, 0.2188, 1.0, 0.1875, 1.0, 0.5938, 1.0, 0.625, 1.0, 0.625, 1.0, 0.5938, 1.0, 0.3438, 1.0, 0.375, 1.0, 0.375, 1.0, 0.3438, 1.0, 0.25, 1.0, 0.2812, 1.0, 0.2812, 1.0, 0.25, 1.0, 0.75, 1.0, 0.7812, 1.0, 0.7812, 1.0, 0.75, 1.0, 0.0, 0.0, 0.0, 0.0, 0.0, 0.0, 0.0, 0.0, 0.7188, 1.0, 0.75, 1.0, 0.75, 1.0, 0.7188, 1.0, 0.0, 0.0, 0.0, 0.0, 0.0, 0.0, 0.0, 0.0, 0.6875, 1.0, 0.7188, 1.0, 0.7188, 1.0, 0.6875, 1.0, 0.25, 1.0, 0.2812, 1.0, 0.2812, 1.0, 0.25, 1.0, 0.0, 0.0, 0.0, 0.0, 0.0, 0.0, 0.0, 0.0, 0.2188, 1.0, 0.25, 1.0, 0.25, 1.0, 0.2188, 1.0, 0.0, 0.0, 0.0, 0.0, 0.0, 0.0, 0.0, 0.0, 0.1875, 1.0, 0.2188, 1.0, 0.2188, 1.0, 0.1875, 1.0, 0.5938, 1.0, 0.625, 1.0, 0.625, 1.0, 0.5938, 1.0, 0.0, 0.0, 0.0, 0.0, 0.0, 0.0, 0.0, 0.0, 0.5625, 1.0, 0.5938, 1.0, 0.5938, 1.0, 0.5625, 1.0, 0.0, 0.0, 0.0, 0.0, 0.0, 0.0, 0.0, 0.0, 0.0, 0.0, 0.0, 0.0, 0.0, 0.0, 0.0, 0.0, 0.5312, 1.0, 0.5625, 1.0, 0.5625, 1.0, 0.5312, 1.0, 0.0, 0.0, 0.0, 0.0, 0.0, 0.0, 0.0, 0.0, 0.09375, 1.0, 0.125, 1.0, 0.125, 1.0, 0.09375, 1.0, 0.0, 0.0, 0.0, 0.0, 0.0, 0.0, 0.0, 0.0, 0.9062, 1.0, 0.9375, 1.0, 0.9375, 1.0, 0.9062, 1.0, 0.0625, 1.0, 0.09375, 1.0, 0.09375, 1.0, 0.0625, 1.0, 0.0, 0.0, 0.0, 0.0, 0.0, 0.0, 0.0, 0.0, 0.875, 1.0, 0.9062, 1.0, 0.9062, 1.0, 0.875, 1.0, 0.03125, 1.0, 0.0625, 1.0, 0.0625, 1.0, 0.03125, 1.0, 0.0, 0.0, 0.0, 0.0, 0.0, 0.0, 0.0, 0.0, 0.8438, 1.0, 0.875, 1.0, 0.875, 1.0, 0.8438, 1.0, 0.0, 0.0, 0.0, 0.0, 0.0, 0.0, 0.0, 0.0, 0.4062, 1.0, 0.4375, 1.0, 0.4375, 1.0, 0.4062, 1.0, 0.0, 0.0, 0.0, 0.0, 0.0, 0.0, 0.0, 0.0, 0.375, 1.0, 0.4062, 1.0, 0.4062, 1.0, 0.375, 1.0, 0.0, 0.0, 0.0, 0.0, 0.0, 0.0, 0.0, 0.0, 0.2968, 0.4854, 0.25, 0.49, 0.2032, 0.4854, 0.1582, 0.4717, 0.1167, 0.4496, 0.08029, 0.4197, 0.05045, 0.3833, 0.02827, 0.3418, 0.01461, 0.2968, 0.01, 0.25, 0.01461, 0.2032, 0.02827, 0.1582, 0.05045, 0.1167, 0.08029, 0.08029, 0.1167, 0.05045, 0.1582, 0.02827, 0.2032, 0.01461, 0.25, 0.01, 0.2968, 0.01461, 0.3418, 0.02827, 0.3833, 0.05045, 0.4197, 0.08029, 0.4496, 0.1167, 0.4717, 0.1582, 0.4854, 0.2032, 0.49, 0.25, 0.4854, 0.2968, 0.4717, 0.3418, 0.4496, 0.3833, 0.4197, 0.4197, 0.3833, 0.4496, 0.3418, 0.4717, 0.0, 0.0, 0.0, 0.0, 0.0, 0.0, 0.0, 0.0, 0.2188, 1.0, 0.25, 1.0, 0.25, 1.0, 0.2188, 1.0, 0.0, 0.0, 0.0, 0.0, 0.0, 0.0, 0.0, 0.0, 0.1875, 1.0, 0.2188, 1.0, 0.2188, 1.0, 0.1875, 1.0, 0.5938, 1.0, 0.625, 1.0, 0.625, 1.0, 0.5938, 1.0, 0.0, 0.0, 0.0, 0.0, 0.0, 0.0, 0.0, 0.0, 0.5625, 1.0, 0.5938, 1.0, 0.5938, 1.0, 0.5625, 1.0, 0.0, 0.0, 0.0, 0.0, 0.0, 0.0, 0.0, 0.0, 0.0, 0.0, 0.0, 0.0, 0.0, 0.0, 0.0, 0.0, 0.5312, 1.0, 0.5625, 1.0, 0.5625, 1.0, 0.5312, 1.0, 0.0, 0.0, 0.0, 0.0, 0.0, 0.0, 0.0, 0.0, 0.09375, 1.0, 0.125, 1.0, 0.125, 1.0, 0.09375, 1.0, 0.0, 0.0, 0.0, 0.0, 0.0, 0.0, 0.0, 0.0, 0.9062, 1.0, 0.9375, 1.0, 0.9375, 1.0, 0.9062, 1.0, 0.0625, 1.0, 0.09375, 1.0, 0.09375, 1.0, 0.0625, 1.0, 0.0, 0.0, 0.0, 0.0, 0.0, 0.0, 0.0, 0.0, 0.875, 1.0, 0.9062, 1.0, 0.9062, 1.0, 0.875, 1.0, 0.03125, 1.0, 0.0625, 1.0, 0.0625, 1.0, 0.03125, 1.0, 0.0, 0.0, 0.0, 0.0, 0.0, 0.0, 0.0, 0.0, 0.8438, 1.0, 0.875, 1.0, 0.875, 1.0, 0.8438, 1.0, 0.0, 0.0, 0.0, 0.0, 0.0, 0.0, 0.0, 0.0, 0.4062, 1.0, 0.4375, 1.0, 0.4375, 1.0, 0.4062, 1.0, 0.0, 0.0, 0.0, 0.0, 0.0, 0.0, 0.0, 0.0, 0.375, 1.0, 0.4062, 1.0, 0.4062, 1.0, 0.375, 1.0, 0.0, 0.0, 0.0, 0.0, 0.0, 0.0, 0.0, 0.0, 0.3438, 1.0, 0.375, 1.0, 0.375, 1.0, 0.3438, 1.0, 0.75, 1.0, 0.7812, 1.0, 0.7812, 1.0, 0.75, 1.0, 0.0, 0.0, 0.0, 0.0, 0.0, 0.0, 0.0, 0.0, 0.7188, 1.0, 0.75, 1.0, 0.75, 1.0, 0.7188, 1.0, 0.0, 0.0, 0.0, 0.0, 0.0, 0.0, 0.0, 0.0, 0.6875, 1.0, 0.7188, 1.0, 0.7188, 1.0, 0.6875, 1.0, 0.0, 0.0, 0.0, 0.0, 0.0, 0.0, 0.0, 0.0, 0.9375, 0.6575, 0.9375, 0.8769, 0.9062, 0.8769, 0.9062, 0.6575, 0.9062, 0.6575, 0.9062, 0.8769, 0.875, 0.8769, 0.875, 0.6575, 0.875, 0.6575, 0.875, 0.8769, 0.8438, 0.8769, 0.8438, 0.6575, 0.8438, 0.6575, 0.8438, 0.8769, 0.8125, 0.8769, 0.8125, 0.6575, 0.6562, 0.6575, 0.6562, 0.8769, 0.625, 0.8769, 0.625, 0.6575, 0.625, 0.6575, 0.625, 0.8769, 0.5938, 0.8769, 0.5938, 0.6575, 0.5938, 0.6575, 0.5938, 0.8769, 0.5625, 0.8769, 0.5625, 0.6575, 0.5625, 0.6575, 0.5625, 0.8769, 0.5312, 0.8769, 0.5312, 0.6575, 0.5312, 0.6575, 0.5312, 0.8769, 0.5, 0.8769, 0.5, 0.6575, 0.5, 0.6575, 0.5, 0.8769, 0.4688, 0.8769, 0.4688, 0.6575, 0.4688, 0.6575, 0.4688, 0.8769, 0.4375, 0.8769, 0.4375, 0.6575, 0.4375, 0.6575, 0.4375, 0.8769, 0.4062, 0.8769, 0.4062, 0.6575, 0.4062, 0.6575, 0.4062, 0.8769, 0.375, 0.8769, 0.375, 0.6575, 0.375, 0.6575, 0.375, 0.8769, 0.3438, 0.8769, 0.3438, 0.6575, 0.3438, 0.6575, 0.3438, 0.8769, 0.3438, 0.8769, 0.3438, 0.6575, 0.2188, 0.5, 0.2188, 0.6575, 0.1875, 0.6575, 0.1875, 0.5, 0.25, 0.8769, 0.25, 0.8769, 0.2812, 0.8769, 0.2812, 0.8769, 0.25, 0.6575, 0.2344, 0.7672, 0.2188, 0.6575, 0.2812, 0.5, 0.2812, 0.6575, 0.25, 0.6575, 0.25, 0.5, 0.2812, 0.6575, 0.2656, 0.7672, 0.25, 0.6575, 0.1562, 0.6575, 0.1562, 0.8769, 0.125, 0.8769, 0.125, 0.6575, 0.125, 0.6575, 0.125, 0.8769, 0.09375, 0.8769, 0.09375, 0.6575, 0.09375, 0.6575, 0.09375, 0.8769, 0.0625, 0.8769, 0.0625, 0.6575, 0.0625, 0.6575, 0.0625, 0.8769, 0.03125, 0.8769, 0.03125, 0.6575, 0.8438, 1.0, 0.875, 1.0, 0.875, 1.0, 0.8438, 1.0, 0.0, 0.0, 0.0, 0.0, 0.0, 0.0, 0.0, 0.0, 0.9062, 0.8769, 0.9375, 0.8769, 0.9375, 0.8769, 0.9062, 0.8769, 0.8438, 0.95, 0.8438, 0.8769, 0.8438, 0.8769, 0.8438, 0.95, 0.0, 0.0, 0.0, 0.0, 0.0, 0.0, 0.0, 0.0, 0.0, 0.0, 0.0, 0.0, 0.0, 0.0, 0.0, 0.0, 0.8438, 0.8769, 0.875, 0.8769, 0.875, 0.8769, 0.8438, 0.8769, 0.875, 0.8769, 0.9062, 0.8769, 0.9062, 0.8769, 0.875, 0.8769, 0.0, 0.0, 0.0, 0.0, 0.0, 0.0, 0.0, 0.0, 0.0, 0.0, 0.0, 0.0, 0.0, 0.0, 0.0, 0.0, 0.0, 0.0, 0.0, 0.0, 0.0, 0.0, 0.0, 0.0, 0.03125, 1.0, 0.03125, 1.0, 0.03125, 1.0, 0.03125, 1.0, 0.03125, 1.0, 0.03125, 1.0, 0.03125, 0.95, 0.03125, 0.95, 0.03125, 1.0, 0.125, 1.0, 0.09375, 1.0, 0.09375, 1.0, 0.125, 1.0, 0.0625, 1.0, 0.03125, 1.0, 0.03125, 1.0, 0.0625, 1.0, 0.03125, 0.8769, 0.0625, 0.8769, 0.0625, 0.8769, 0.03125, 0.8769, 0.125, 0.8769, 0.125, 0.95, 0.125, 0.95, 0.125, 0.8769, 0.0, 0.0, 0.0, 0.0, 0.0, 0.0, 0.0, 0.0, 0.0, 0.0, 0.0, 0.0, 0.0, 0.0, 0.0, 0.0, 0.0, 0.0, 0.0625, 0.8769, 0.09375, 0.8769, 0.09375, 0.8769, 0.0625, 0.8769, 0.0, 0.0, 0.0, 0.0, 0.0, 0.0, 0.0, 0.0, 0.0, 0.0, 0.0, 0.0, 0.0, 0.0, 0.09375, 0.8769, 0.125, 0.8769, 0.125, 0.8769, 0.09375, 0.8769, 0.1875, 1.0, 0.1875, 1.0, 0.1875, 0.95, 0.2188, 0.95, 0.2188, 1.0, 0.2188, 1.0, 0.2188, 0.95, 0.25, 0.95, 0.25, 1.0, 0.2812, 1.0, 0.25, 1.0, 0.25, 0.95, 0.2812, 0.95, 0.2812, 1.0, 0.2188, 0.8769, 0.2188, 0.95, 0.1875, 0.95, 0.1875, 0.8769, 0.25, 0.8769, 0.25, 0.95, 0.2188, 0.95, 0.2188, 0.8769, 0.2812, 0.8769, 0.2812, 0.95, 0.25, 0.95, 0.25, 0.8769, 0.2812, 1.0, 0.25, 1.0, 0.25, 1.0, 0.2812, 1.0, 0.2812, 0.8769, 0.2812, 0.95, 0.2812, 0.95, 0.2812, 0.8769, 0.2031, 0.7672, 0.2188, 0.8769, 0.1875, 0.8769, 0.1875, 1.0, 0.1875, 1.0, 0.1875, 1.0, 0.1875, 1.0, 0.25, 1.0, 0.2188, 1.0, 0.2188, 1.0, 0.25, 1.0, 0.25, 0.8769, 0.2344, 0.7672, 0.25, 0.6575, 0.2656, 0.7672, 0.4375, 0.8769, 0.4375, 0.95, 0.4375, 0.95, 0.4375, 0.8769, 0.3438, 1.0, 0.3438, 1.0, 0.3438, 1.0, 0.3438, 1.0, 0.3438, 0.95, 0.3438, 0.8769, 0.3438, 0.8769, 0.3438, 0.95, 0.4062, 1.0, 0.375, 1.0, 0.375, 1.0, 0.4062, 1.0, 0.3438, 0.8769, 0.375, 0.8769, 0.375, 0.8769, 0.3438, 0.8769, 0.4375, 1.0, 0.4375, 1.0, 0.4375, 1.0, 0.4375, 1.0, 0.3438, 1.0, 0.3438, 1.0, 0.3438, 0.95, 0.375, 0.95, 0.375, 1.0, 0.375, 1.0, 0.375, 0.95, 0.4062, 0.95, 0.4062, 1.0, 0.4375, 1.0, 0.4062, 1.0, 0.4062, 0.95, 0.4375, 0.95, 0.4375, 1.0, 0.375, 0.8769, 0.375, 0.95, 0.3438, 0.95, 0.3438, 0.8769, 0.4062, 0.8769, 0.4062, 0.95, 0.375, 0.95, 0.375, 0.8769, 0.4375, 0.8769, 0.4375, 0.95, 0.4062, 0.95, 0.4062, 0.8769, 0.375, 1.0, 0.3438, 1.0, 0.3438, 1.0, 0.375, 1.0, 0.4062, 0.8769, 0.4375, 0.8769, 0.4375, 0.8769, 0.4062, 0.8769, 0.0, 0.0, 0.0, 0.0, 0.0, 0.0, 0.0, 0.0, 0.0, 0.0, 0.0, 0.0, 0.0, 0.0, 0.0, 0.0, 0.375, 0.8769, 0.4062, 0.8769, 0.4062, 0.8769, 0.375, 0.8769, 0.4375, 1.0, 0.4062, 1.0, 0.4062, 1.0, 0.4375, 1.0, 0.5312, 1.0, 0.5312, 1.0, 0.5625, 0.95, 0.5625, 1.0, 0.0, 0.0, 0.0, 0.0, 0.0, 0.0, 0.0, 0.0, 0.5625, 1.0, 0.5625, 0.95, 0.5938, 0.95, 0.5938, 1.0, 0.5625, 0.8769, 0.5625, 0.95, 0.5312, 0.95, 0.5312, 0.8769, 0.5938, 0.8769, 0.5938, 0.95, 0.5625, 0.95, 0.5625, 0.8769, 0.625, 0.8769, 0.625, 0.95, 0.5938, 0.95, 0.5938, 0.8769, 0.5938, 1.0, 0.5625, 1.0, 0.5625, 1.0, 0.5938, 1.0, 0.6875, 1.0, 0.0, 0.0, 0.7188, 0.95, 0.7188, 1.0, 0.5625, 1.0, 0.5312, 1.0, 0.5312, 1.0, 0.5625, 1.0, 0.625, 0.8769, 0.625, 0.95, 0.625, 0.95, 0.625, 0.8769, 0.5938, 0.8769, 0.625, 0.8769, 0.625, 0.8769, 0.5938, 0.8769, 0.5312, 1.0, 0.5312, 1.0, 0.5312, 1.0, 0.5312, 1.0, 0.0, 0.0, 0.0, 0.0, 0.0, 0.0, 0.0, 0.0, 0.5625, 0.8769, 0.5938, 0.8769, 0.5938, 0.8769, 0.5625, 0.8769, 0.0, 0.0, 0.0, 0.0, 0.0, 0.0, 0.0, 0.0, 0.0, 0.0, 0.0, 0.0, 0.0, 0.0, 0.0, 0.0, 0.0, 0.0, 0.0, 0.0, 0.0, 0.0, 0.0, 0.0, 0.0, 0.0, 0.0, 0.0, 0.0, 0.0, 0.0, 0.0, 0.0, 0.0, 0.0, 0.0, 0.0, 0.0, 0.0, 0.0, 0.0, 0.0, 0.0, 0.0, 0.0, 0.0, 0.0, 0.0, 0.0, 0.0, 0.0, 0.0, 0.0, 0.0, 0.0, 0.0, 0.0, 0.0, 0.0, 0.0, 0.0, 0.0, 0.0, 0.0, 0.0, 0.0, 0.0, 0.0, 0.0, 0.0, 0.0, 0.0, 0.0, 0.0, 0.0, 0.0, 0.0, 0.0, 0.0, 0.0, 0.7188, 0.6575, 0.7031, 0.7672, 0.6875, 0.6575, 0.7188, 0.6575, 0.75, 0.6575, 0.75, 0.6575, 0.7188, 0.6575, 0.7188, 0.8769, 0.7031, 0.7672, 0.7031, 0.7672, 0.7188, 0.8769, 0.6562, 0.6575, 0.6875, 0.6575, 0.6875, 0.8769, 0.6562, 0.8769, 0.7656, 0.7672, 0.7812, 0.8769, 0.75, 0.8769, 0.7812, 0.6575, 0.7656, 0.7672, 0.75, 0.6575, 0.7656, 0.7672, 0.75, 0.8769, 0.75, 0.8769, 0.7656, 0.7672, 0.8125, 0.6575, 0.8125, 0.8769, 0.7812, 0.8769, 0.7812, 0.6575, 0.6875, 0.8769, 0.7031, 0.7672, 0.7188, 0.8769, 0.7812, 0.8769, 0.7656, 0.7672, 0.7812, 0.6575, 0.7031, 0.7672, 0.7188, 0.6575, 0.7188, 0.6575, 0.7031, 0.7672, 0.7031, 0.7672, 0.6875, 0.8769, 0.6875, 0.6575, 0.7812, 0.5, 0.7812, 0.6575, 0.75, 0.6575, 0.75, 0.5, 0.7188, 0.5, 0.7188, 0.6575, 0.6875, 0.6575, 0.6875, 0.5, 0.7031, 0.7672, 0.7188, 0.6575, 0.7344, 0.7672, 0.7188, 0.8769, 0.7344, 0.7672, 0.75, 0.6575, 0.7656, 0.7672, 0.75, 0.8769, 0.7344, 0.7672, 0.75, 0.8769, 0.7188, 0.8769, 0.75, 0.6575, 0.7344, 0.7672, 0.7188, 0.6575, 0.75, 0.6575, 0.7656, 0.7672, 0.7656, 0.7672, 0.75, 0.6575, 0.75, 0.8769, 0.7188, 0.8769, 0.7188, 0.8769, 0.75, 0.8769, 0.3438, 0.8769, 0.3125, 0.8769, 0.3125, 0.8769, 0.3438, 0.8769, 0.25, 0.8769, 0.2188, 0.8769, 0.2188, 0.8769, 0.25, 0.8769, 0.2031, 0.7672, 0.1875, 0.8769, 0.1875, 0.6575, 0.2812, 0.8769, 0.25, 0.8769, 0.2656, 0.7672, 0.25, 0.6575, 0.2656, 0.7672, 0.2656, 0.7672, 0.25, 0.6575, 0.2344, 0.7672, 0.25, 0.8769, 0.2188, 0.8769, 0.2188, 0.6575, 0.2031, 0.7672, 0.1875, 0.6575, 0.1875, 0.8769, 0.1875, 0.8769, 0.2188, 0.8769, 0.2188, 0.8769, 0.2031, 0.7672, 0.2188, 0.6575, 0.2188, 0.6575, 0.2031, 0.7672, 0.3125, 0.6575, 0.3125, 0.8769, 0.2812, 0.8769, 0.2812, 0.6575, 0.2188, 0.8769, 0.2188, 0.8769, 0.25, 0.8769, 0.25, 0.8769, 0.25, 0.5, 0.25, 0.6575, 0.2188, 0.6575, 0.2188, 0.5, 0.2812, 0.6575, 0.2812, 0.8769, 0.2656, 0.7672, 0.2656, 0.7672, 0.25, 0.8769, 0.25, 0.8769, 0.2656, 0.7672, 0.2188, 0.8769, 0.2031, 0.7672, 0.2188, 0.6575, 0.2344, 0.7672, 0.1562, 0.6575, 0.1875, 0.6575, 0.1875, 0.8769, 0.1562, 0.8769, 0.3125, 0.8769, 0.3125, 0.6575, 0.3125, 0.6575, 0.3125, 0.8769, 0.9375, 1.0, 0.9062, 1.0, 0.9062, 1.0, 0.9375, 1.0, 0.8438, 0.95, 0.8438, 0.8769, 0.8438, 0.8769, 0.8438, 0.95, 0.0, 0.0, 0.0, 0.0, 0.0, 0.0, 0.0, 0.0, 0.0, 0.0, 0.0, 0.0, 0.0, 0.0, 0.0, 0.0, 0.0, 0.0, 0.0, 0.0, 0.0, 0.0, 0.0, 0.0, 0.0, 0.0, 0.0, 0.0, 0.0, 0.0, 0.0, 0.0, 0.875, 0.8769, 0.875, 0.95, 0.8438, 0.95, 0.8438, 0.8769, 0.9062, 0.8769, 0.9062, 0.95, 0.875, 0.95, 0.875, 0.8769, 0.9375, 0.8769, 0.9375, 0.95, 0.9062, 0.95, 0.9062, 0.8769, 0.9062, 1.0, 0.0, 0.0, 0.9375, 1.0, 0.9375, 1.0, 0.875, 1.0, 0.875, 0.95, 0.9062, 0.95, 0.9062, 1.0, 0.875, 1.0, 0.8438, 1.0, 0.8438, 1.0, 0.875, 0.95, 0.8438, 1.0, 0.8438, 1.0, 0.8438, 1.0, 0.8438, 1.0, 0.9062, 0.8769, 0.9375, 0.8769, 0.9375, 0.8769, 0.9062, 0.8769, 0.9062, 1.0, 0.875, 1.0, 0.875, 1.0, 0.9062, 1.0, 0.9375, 1.0, 0.9375, 1.0, 0.9375, 1.0, 0.9375, 1.0, 0.875, 0.8769, 0.9062, 0.8769, 0.9062, 0.8769, 0.875, 0.8769, 0.875, 1.0, 0.8438, 1.0, 0.8438, 1.0, 0.875, 1.0, 0.8438, 0.8769, 0.875, 0.8769, 0.875, 0.8769, 0.8438, 0.8769, 0.0, 0.0, 0.0, 0.0, 0.0, 0.0, 0.0, 0.0, 0.9375, 1.0, 0.9062, 1.0, 0.9062, 1.0, 0.9375, 1.0, 0.9062, 1.0, 0.875, 1.0, 0.875, 1.0, 0.9062, 1.0, 0.875, 1.0, 0.8438, 1.0, 0.8438, 1.0, 0.875, 1.0, 0.9375, 1.0, 0.9375, 1.0, 0.9375, 1.0, 0.0, 0.0, 0.9375, 1.0, 0.8438, 1.0, 0.0, 0.0, 0.8438, 1.0, 0.8438, 1.0, 0.8438, 1.0, 0.03125, 1.0, 0.03125, 1.0, 0.03125, 1.0, 0.03125, 1.0, 0.03125, 0.8769, 0.0625, 0.8769, 0.0625, 0.8769, 0.03125, 0.8769, 0.03125, 1.0, 0.03125, 0.95, 0.03125, 0.95, 0.03125, 1.0, 0.0625, 0.8769, 0.09375, 0.8769, 0.09375, 0.8769, 0.0625, 0.8769, 0.125, 0.8769, 0.125, 0.95, 0.125, 0.95, 0.125, 0.8769, 0.0625, 1.0, 0.03125, 1.0, 0.03125, 1.0, 0.0625, 1.0, 0.0625, 0.8769, 0.0625, 0.95, 0.03125, 0.95, 0.03125, 0.8769, 0.09375, 0.8769, 0.09375, 0.95, 0.0625, 0.95, 0.0625, 0.8769, 0.125, 0.8769, 0.125, 0.95, 0.09375, 0.95, 0.09375, 0.8769, 0.0625, 1.0, 0.0625, 0.95, 0.09375, 0.95, 0.09375, 1.0, 0.03125, 1.0, 0.03125, 1.0, 0.03125, 0.95, 0.0625, 0.95, 0.0625, 1.0, 0.125, 1.0, 0.09375, 1.0, 0.09375, 0.95, 0.125, 0.95, 0.125, 1.0, 0.125, 1.0, 0.09375, 1.0, 0.09375, 1.0, 0.125, 1.0, 0.0, 0.0, 0.0, 0.0, 0.0, 0.0, 0.0, 0.0, 0.125, 1.0, 0.125, 1.0, 0.125, 1.0, 0.125, 1.0, 0.09375, 1.0, 0.0625, 1.0, 0.0625, 1.0, 0.09375, 1.0, 0.09375, 0.8769, 0.125, 0.8769, 0.125, 0.8769, 0.09375, 0.8769, 0.0, 0.0, 0.0, 0.0, 0.0, 0.0, 0.0, 0.0, 0.7812, 1.0, 0.7812, 1.0, 0.7812, 1.0, 0.7812, 1.0, 0.75, 1.0, 0.7188, 1.0, 0.7188, 1.0, 0.75, 1.0, 0.7812, 0.8769, 0.7812, 0.8769, 0.7812, 1.0, 0.0, 0.0, 0.0, 0.0, 0.6875, 0.8769, 0.0, 0.0, 0.0, 0.0, 0.6875, 1.0, 0.0, 0.0, 0.0, 0.0, 0.6875, 1.0, 0.75, 1.0, 0.75, 0.95, 0.0, 0.0, 0.7812, 1.0, 0.7188, 1.0, 0.7188, 0.95, 0.75, 0.95, 0.75, 1.0, 0.7188, 0.8769, 0.7188, 0.95, 0.6875, 0.95, 0.6875, 0.8769, 0.75, 0.8769, 0.75, 0.95, 0.7188, 0.95, 0.7188, 0.8769, 0.7812, 0.8769, 0.0, 0.0, 0.75, 0.95, 0.75, 0.8769, 0.7188, 1.0, 0.6875, 1.0, 0.6875, 1.0, 0.7188, 1.0, 0.625, 0.8769, 0.6562, 0.8769, 0.0, 0.0, 0.625, 0.95, 0.75, 0.8769, 0.7812, 0.8769, 0.7812, 0.8769, 0.75, 0.8769, 0.7812, 1.0, 0.75, 1.0, 0.75, 1.0, 0.7812, 1.0, 0.0, 0.0, 0.7188, 0.8769, 0.7188, 0.8769, 0.6875, 0.8769, 0.0, 0.0, 0.6562, 0.8769, 0.6875, 0.8769, 0.0, 0.0, 0.7188, 0.8769, 0.75, 0.8769, 0.75, 0.8769, 0.7188, 0.8769, 0.0, 0.0, 0.0, 0.0, 0.0, 0.0, 0.0, 0.0, 0.0, 0.0, 0.0, 0.0, 0.0, 0.0, 0.0, 0.0, 0.6875, 1.0, 0.6875, 1.0, 0.0, 0.0, 0.0, 0.0, 0.0, 0.0, 0.0, 0.0, 0.75, 1.0, 0.7188, 1.0, 0.7188, 1.0, 0.75, 1.0, 0.7188, 1.0, 0.0, 0.0, 0.6875, 1.0, 0.7188, 1.0, 0.7812, 1.0, 0.75, 1.0, 0.75, 1.0, 0.7812, 1.0, 0.8125, 0.95, 0.0, 0.0, 0.7812, 1.0, 0.7812, 0.8769, 0.8125, 0.8769, 0.7812, 1.0, 0.7812, 1.0, 0.0, 0.0, 0.7812, 1.0, 0.7812, 1.0, 0.0, 0.0, 0.0, 0.0, 0.7812, 1.0, 0.0, 0.0, 0.8125, 0.95])
me_cylinder.materials.append(mat_material_001)
me_cylinder.materials.append(mat_material)
me_cylinder.materials.append(mat_material_002)
me_cylinder.use_remesh_preserve_volume = False
me_cylinder.use_remesh_preserve_attributes = False
me_cylinder.use_mirror_vertex_groups = False
me_cylinder.update()

# ---- objects
ob_cylinder = bpy.data.objects.new('Cylinder', me_cylinder)

# ---- transforms, parenting, visibility, modifiers, constraints
ob_cylinder.location = (0.0, 0.0, 2.391)
ob_cylinder.scale = (1.9, 1.9, 1.9)
ob_cylinder.lineart.crease_threshold = 0.0

# ---- collection membership
col_collection.objects.link(ob_cylinder)

# ---- scene / render settings (as saved in the file)
scene.frame_start = 1; scene.frame_end = 250; scene.frame_set(1)
scene.render.engine = 'BLENDER_EEVEE_NEXT'
scene.cycles.use_denoising = False
scene.cycles.samples = 128
scene.cycles.sampling_pattern = 'TABULATED_SOBOL'
scene.cycles.use_adaptive_sampling = False
scene.cycles.use_light_tree = False
scene.view_settings.view_transform = 'Filmic'
bpy.context.view_layer.update()

# ---- added for rendering (the .blend has no active camera and no usable light): camera, sun
cam_auto = bpy.data.cameras.new('AutoCamera')
cam_auto.lens = 50.0
cam_auto.sensor_width = 36.0
cam_auto.clip_end = 1000.0
ob_auto_camera = bpy.data.objects.new('AutoCamera', cam_auto)
scene.collection.objects.link(ob_auto_camera)
ob_auto_camera.location = (8.29988, -9.96498, 9.48136)
ob_auto_camera.rotation_euler = (1.09748, -7.21219e-08, 0.694738)
scene.camera = ob_auto_camera
light_auto_sun = bpy.data.lights.new('AutoSun', 'SUN')
light_auto_sun.energy = 3.0
light_auto_sun.angle = 0.0523599
ob_auto_sun = bpy.data.objects.new('AutoSun', light_auto_sun)
scene.collection.objects.link(ob_auto_sun)
ob_auto_sun.rotation_euler = (0.872665, 0.174533, 0.523599)
bpy.context.view_layer.update()

